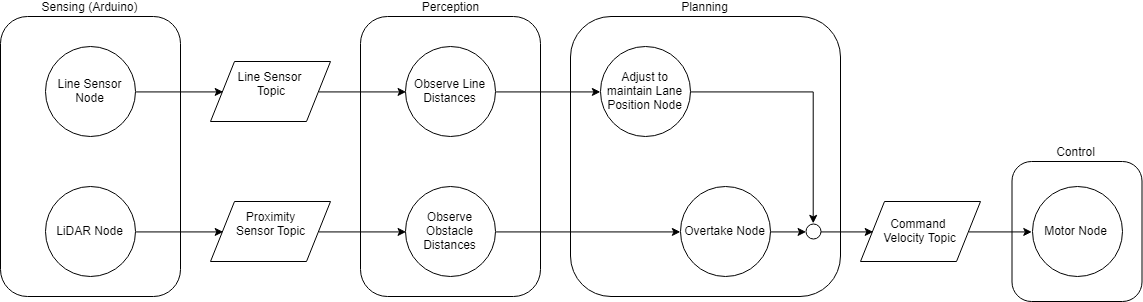

The diagram above was exported from draw.io. Its source (the exported page's mxGraphModel, read from the mxfile embedded in the PNG):
<mxGraphModel dx="1991" dy="2020" grid="1" gridSize="10" guides="1" tooltips="1" connect="1" arrows="1" fold="1" page="1" pageScale="1" pageWidth="1169" pageHeight="827" math="0" shadow="0">
  <root>
    <mxCell id="0" />
    <mxCell id="1" parent="0" />
    <mxCell id="sJl_4yjptFQxQyg1NuVB-17" value="Planning&lt;br&gt;" style="rounded=1;whiteSpace=wrap;html=1;labelPosition=center;verticalLabelPosition=top;align=center;verticalAlign=bottom;" parent="1" vertex="1">
      <mxGeometry x="572" y="6" width="270" height="280" as="geometry" />
    </mxCell>
    <mxCell id="sJl_4yjptFQxQyg1NuVB-43" value="Control" style="rounded=1;whiteSpace=wrap;html=1;labelPosition=center;verticalLabelPosition=top;align=center;verticalAlign=bottom;" parent="1" vertex="1">
      <mxGeometry x="1013.5" y="151" width="130" height="140" as="geometry" />
    </mxCell>
    <mxCell id="sJl_4yjptFQxQyg1NuVB-10" value="Sensing (Arduino)&lt;br&gt;" style="rounded=1;whiteSpace=wrap;html=1;labelPosition=center;verticalLabelPosition=top;align=center;verticalAlign=bottom;" parent="1" vertex="1">
      <mxGeometry x="2" y="6" width="180" height="280" as="geometry" />
    </mxCell>
    <mxCell id="sJl_4yjptFQxQyg1NuVB-7" value="Motor Node" style="ellipse;whiteSpace=wrap;html=1;" parent="1" vertex="1">
      <mxGeometry x="1033.5" y="176" width="90" height="90" as="geometry" />
    </mxCell>
    <mxCell id="sJl_4yjptFQxQyg1NuVB-27" style="edgeStyle=orthogonalEdgeStyle;rounded=0;orthogonalLoop=1;jettySize=auto;html=1;exitX=1;exitY=0.5;exitDx=0;exitDy=0;entryX=0;entryY=0.5;entryDx=0;entryDy=0;" parent="1" source="sJl_4yjptFQxQyg1NuVB-8" target="sJl_4yjptFQxQyg1NuVB-21" edge="1">
      <mxGeometry relative="1" as="geometry" />
    </mxCell>
    <mxCell id="sJl_4yjptFQxQyg1NuVB-8" value="Line Sensor Node" style="ellipse;whiteSpace=wrap;html=1;" parent="1" vertex="1">
      <mxGeometry x="47" y="36" width="90" height="90" as="geometry" />
    </mxCell>
    <mxCell id="sJl_4yjptFQxQyg1NuVB-28" style="edgeStyle=orthogonalEdgeStyle;rounded=0;orthogonalLoop=1;jettySize=auto;html=1;exitX=1;exitY=0.5;exitDx=0;exitDy=0;entryX=0;entryY=0.5;entryDx=0;entryDy=0;" parent="1" source="sJl_4yjptFQxQyg1NuVB-9" target="sJl_4yjptFQxQyg1NuVB-22" edge="1">
      <mxGeometry relative="1" as="geometry" />
    </mxCell>
    <mxCell id="sJl_4yjptFQxQyg1NuVB-9" value="LiDAR Node" style="ellipse;whiteSpace=wrap;html=1;" parent="1" vertex="1">
      <mxGeometry x="47" y="176" width="90" height="90" as="geometry" />
    </mxCell>
    <mxCell id="sJl_4yjptFQxQyg1NuVB-11" value="Perception&lt;br&gt;" style="rounded=1;whiteSpace=wrap;html=1;labelPosition=center;verticalLabelPosition=top;align=center;verticalAlign=bottom;" parent="1" vertex="1">
      <mxGeometry x="362" y="6" width="180" height="280" as="geometry" />
    </mxCell>
    <mxCell id="sJl_4yjptFQxQyg1NuVB-31" style="edgeStyle=orthogonalEdgeStyle;rounded=0;orthogonalLoop=1;jettySize=auto;html=1;exitX=1;exitY=0.5;exitDx=0;exitDy=0;entryX=0;entryY=0.5;entryDx=0;entryDy=0;" parent="1" source="sJl_4yjptFQxQyg1NuVB-12" target="sJl_4yjptFQxQyg1NuVB-18" edge="1">
      <mxGeometry relative="1" as="geometry">
        <mxPoint x="584" y="81" as="targetPoint" />
      </mxGeometry>
    </mxCell>
    <mxCell id="sJl_4yjptFQxQyg1NuVB-12" value="Observe Line Distances" style="ellipse;whiteSpace=wrap;html=1;" parent="1" vertex="1">
      <mxGeometry x="407" y="36" width="90" height="90" as="geometry" />
    </mxCell>
    <mxCell id="sJl_4yjptFQxQyg1NuVB-32" style="edgeStyle=orthogonalEdgeStyle;rounded=0;orthogonalLoop=1;jettySize=auto;html=1;exitX=1;exitY=0.5;exitDx=0;exitDy=0;entryX=0;entryY=0.5;entryDx=0;entryDy=0;" parent="1" source="sJl_4yjptFQxQyg1NuVB-13" target="sJl_4yjptFQxQyg1NuVB-19" edge="1">
      <mxGeometry relative="1" as="geometry">
        <mxPoint x="584" y="221" as="targetPoint" />
      </mxGeometry>
    </mxCell>
    <mxCell id="sJl_4yjptFQxQyg1NuVB-13" value="Observe Obstacle Distances&lt;br&gt;" style="ellipse;whiteSpace=wrap;html=1;" parent="1" vertex="1">
      <mxGeometry x="407" y="176" width="90" height="90" as="geometry" />
    </mxCell>
    <mxCell id="sJl_4yjptFQxQyg1NuVB-50" style="edgeStyle=orthogonalEdgeStyle;rounded=0;orthogonalLoop=1;jettySize=auto;html=1;exitX=1;exitY=0.5;exitDx=0;exitDy=0;entryX=0.5;entryY=0;entryDx=0;entryDy=0;" parent="1" source="sJl_4yjptFQxQyg1NuVB-18" target="sJl_4yjptFQxQyg1NuVB-48" edge="1">
      <mxGeometry relative="1" as="geometry" />
    </mxCell>
    <mxCell id="sJl_4yjptFQxQyg1NuVB-18" value="Adjust to maintain Lane Position Node" style="ellipse;whiteSpace=wrap;html=1;" parent="1" vertex="1">
      <mxGeometry x="602" y="36" width="90" height="90" as="geometry" />
    </mxCell>
    <mxCell id="sJl_4yjptFQxQyg1NuVB-51" style="edgeStyle=orthogonalEdgeStyle;rounded=0;orthogonalLoop=1;jettySize=auto;html=1;exitX=1;exitY=0.5;exitDx=0;exitDy=0;entryX=0;entryY=0.5;entryDx=0;entryDy=0;" parent="1" source="sJl_4yjptFQxQyg1NuVB-19" target="sJl_4yjptFQxQyg1NuVB-48" edge="1">
      <mxGeometry relative="1" as="geometry" />
    </mxCell>
    <mxCell id="sJl_4yjptFQxQyg1NuVB-19" value="Overtake Node&lt;br&gt;" style="ellipse;whiteSpace=wrap;html=1;" parent="1" vertex="1">
      <mxGeometry x="682" y="176" width="90" height="90" as="geometry" />
    </mxCell>
    <mxCell id="sJl_4yjptFQxQyg1NuVB-29" style="edgeStyle=orthogonalEdgeStyle;rounded=0;orthogonalLoop=1;jettySize=auto;html=1;exitX=1;exitY=0.5;exitDx=0;exitDy=0;entryX=0;entryY=0.5;entryDx=0;entryDy=0;" parent="1" source="sJl_4yjptFQxQyg1NuVB-21" target="sJl_4yjptFQxQyg1NuVB-12" edge="1">
      <mxGeometry relative="1" as="geometry" />
    </mxCell>
    <mxCell id="sJl_4yjptFQxQyg1NuVB-21" value="Line Sensor&lt;br&gt;&amp;nbsp;Topic&lt;br&gt;&lt;br&gt;" style="shape=parallelogram;perimeter=parallelogramPerimeter;whiteSpace=wrap;html=1;" parent="1" vertex="1">
      <mxGeometry x="212" y="51" width="120" height="60" as="geometry" />
    </mxCell>
    <mxCell id="sJl_4yjptFQxQyg1NuVB-30" style="edgeStyle=orthogonalEdgeStyle;rounded=0;orthogonalLoop=1;jettySize=auto;html=1;exitX=1;exitY=0.5;exitDx=0;exitDy=0;entryX=0;entryY=0.5;entryDx=0;entryDy=0;" parent="1" source="sJl_4yjptFQxQyg1NuVB-22" target="sJl_4yjptFQxQyg1NuVB-13" edge="1">
      <mxGeometry relative="1" as="geometry" />
    </mxCell>
    <mxCell id="sJl_4yjptFQxQyg1NuVB-22" value="Proximity&lt;br&gt;Sensor&amp;nbsp;Topic&lt;br&gt;&lt;br&gt;" style="shape=parallelogram;perimeter=parallelogramPerimeter;whiteSpace=wrap;html=1;" parent="1" vertex="1">
      <mxGeometry x="212" y="191" width="120" height="60" as="geometry" />
    </mxCell>
    <mxCell id="sJl_4yjptFQxQyg1NuVB-56" style="edgeStyle=orthogonalEdgeStyle;rounded=0;orthogonalLoop=1;jettySize=auto;html=1;exitX=1;exitY=0.5;exitDx=0;exitDy=0;entryX=0;entryY=0.5;entryDx=0;entryDy=0;" parent="1" source="sJl_4yjptFQxQyg1NuVB-24" target="sJl_4yjptFQxQyg1NuVB-7" edge="1">
      <mxGeometry relative="1" as="geometry" />
    </mxCell>
    <mxCell id="sJl_4yjptFQxQyg1NuVB-24" value="Command &lt;br&gt;Velocity Topic" style="shape=parallelogram;perimeter=parallelogramPerimeter;whiteSpace=wrap;html=1;" parent="1" vertex="1">
      <mxGeometry x="862" y="191" width="120" height="60" as="geometry" />
    </mxCell>
    <mxCell id="Vi1SAzaeY7k0JKPGoceU-2" style="edgeStyle=orthogonalEdgeStyle;rounded=0;orthogonalLoop=1;jettySize=auto;html=1;exitX=1;exitY=0.5;exitDx=0;exitDy=0;entryX=0;entryY=0.5;entryDx=0;entryDy=0;" edge="1" parent="1" source="sJl_4yjptFQxQyg1NuVB-48" target="sJl_4yjptFQxQyg1NuVB-24">
      <mxGeometry relative="1" as="geometry" />
    </mxCell>
    <mxCell id="sJl_4yjptFQxQyg1NuVB-48" value="" style="ellipse;whiteSpace=wrap;html=1;" parent="1" vertex="1">
      <mxGeometry x="807" y="213.5" width="15" height="15" as="geometry" />
    </mxCell>
  </root>
</mxGraphModel>